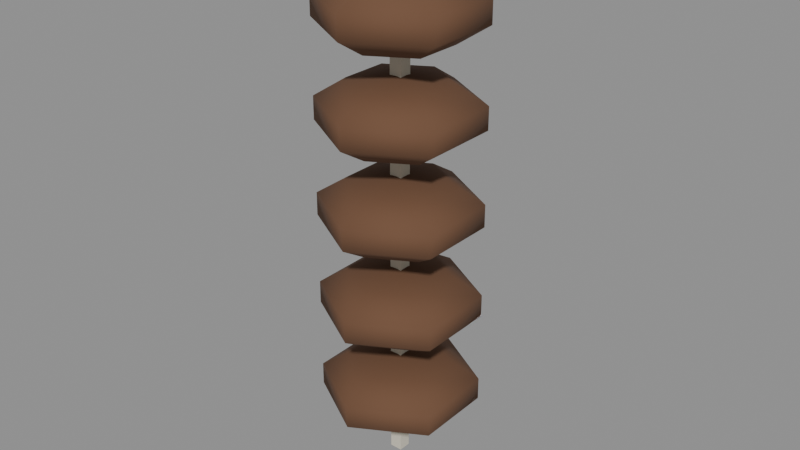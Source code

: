 # Source: good-dried.blend  (saved by Blender 5.3.31; exported with 4.5.12 LTS)
import bpy
from mathutils import Matrix  # noqa: F401  (used for matrix-valued properties, if any)

bpy.ops.wm.read_factory_settings(use_empty=True)
scene = bpy.context.scene
scene.name = 'Scene'

# ---- materials (node trees are filled in below, after node groups)
mat_d8d2c0 = bpy.data.materials.new('#d8d2c0')
mat_d8d2c0.use_backface_culling = True
mat_d8d2c0.diffuse_color = (0.6867, 0.6445, 0.5271, 1.0)
mat_6a4a34 = bpy.data.materials.new('#6a4a34')
mat_6a4a34.use_backface_culling = True
mat_6a4a34.diffuse_color = (0.1441, 0.06848, 0.03434, 1.0)

# ---- material node trees
mat_d8d2c0.use_nodes = True; mat_d8d2c0.node_tree.nodes.clear()
_N = mat_d8d2c0.node_tree.nodes; _L = mat_d8d2c0.node_tree.links
n0 = _N.new('ShaderNodeBsdfPrincipled'); n0.name = 'Principled BSDF'; n0.location = (-200, 100)
n0.inputs[0].default_value = (0.6867, 0.6445, 0.5271, 1.0)
n0.inputs[2].default_value = 0.9
n0.inputs[10].default_value = 0.005
n1 = _N.new('ShaderNodeOutputMaterial'); n1.name = 'Material Output'; n1.location = (200, 100)
_L.new(n0.outputs[0], n1.inputs[0])
n1.is_active_output = True
mat_6a4a34.use_nodes = True; mat_6a4a34.node_tree.nodes.clear()
_N = mat_6a4a34.node_tree.nodes; _L = mat_6a4a34.node_tree.links
n0 = _N.new('ShaderNodeBsdfPrincipled'); n0.name = 'Principled BSDF'; n0.location = (-200, 100)
n0.inputs[0].default_value = (0.1441, 0.06848, 0.03434, 1.0)
n0.inputs[2].default_value = 0.9
n0.inputs[10].default_value = 0.005
n1 = _N.new('ShaderNodeOutputMaterial'); n1.name = 'Material Output'; n1.location = (200, 100)
_L.new(n0.outputs[0], n1.inputs[0])
n1.is_active_output = True

# ---- meshes
me_d8d2c0_noshadow = bpy.data.meshes.new('#d8d2c0_noshadow')
me_d8d2c0_noshadow.from_pydata([(-0.002, 0.002, 0.0), (-0.002, -0.002, 0.0), (-0.002, 0.002, 0.16), (-0.002, -0.002, 0.16), (0.002, 0.002, 0.0), (0.002, -0.002, 0.0), (0.002, 0.002, 0.16), (0.002, -0.002, 0.16)], [], [(0, 1, 3, 2), (2, 3, 7, 6), (6, 7, 5, 4), (4, 5, 1, 0), (2, 6, 4, 0), (7, 3, 1, 5)])
me_d8d2c0_noshadow.materials.append(mat_d8d2c0)
me_d8d2c0_noshadow.update()
me_6a4a34_noshadow = bpy.data.meshes.new('#6a4a34_noshadow')
me_6a4a34_noshadow.from_pydata([(0.0, 1.136e-09, 0.0367), (0.0, 0.01528, 0.03447), (0.02141, -0.01236, 0.05138), (0.0, 0.02473, 0.02138), (0.0, 0.01528, 0.01553), (0.0, -1.136e-09, 0.0133), (0.02141, -0.01236, 0.05862), (0.01323, 0.007641, 0.03447), (0.02141, 0.01236, 0.02862), (0.02141, 0.01236, 0.02138), (0.01323, 0.007641, 0.01553), (0.01323, -0.007641, 0.06447), (0.0, 1.136e-09, 0.0667), (0.01323, -0.007641, 0.03447), (0.02141, -0.01236, 0.02862), (0.02141, -0.01236, 0.02138), (0.01323, -0.007641, 0.01553), (0.02141, -0.01236, 0.08138), (0.01323, 0.007641, 0.06447), (-2.328e-09, -0.01528, 0.03447), (-4.657e-09, -0.02473, 0.02862), (-4.657e-09, -0.02473, 0.02138), (-2.328e-09, -0.01528, 0.01553), (0.02141, 0.01236, 0.05862), (0.02141, 0.01236, 0.05138), (-0.01323, -0.007641, 0.03447), (-0.02141, -0.01236, 0.02862), (-0.02141, -0.01236, 0.02138), (-0.01323, -0.007641, 0.01553), (0.01323, 0.007641, 0.04553), (0.0, -1.136e-09, 0.0433), (-0.01323, 0.007641, 0.03447), (-0.02141, 0.01236, 0.02862), (-0.02141, 0.01236, 0.02138), (-0.01323, 0.007641, 0.01553), (0.02141, -0.01236, 0.08862), (0.0, 0.01528, 0.04553), (0.0, 0.02473, 0.05138), (8.382e-09, 0.02473, 0.02862), (0.0, 0.02473, 0.05862), (0.0, 0.01528, 0.06447), (0.01323, -0.007641, 0.09447), (0.01323, -0.007641, 0.04553), (0.0, 1.136e-09, 0.0967), (-4.657e-09, -0.02473, 0.05138), (-4.657e-09, -0.02473, 0.05862), (-2.328e-09, -0.01528, 0.06447), (0.02141, -0.01236, 0.1114), (-2.328e-09, -0.01528, 0.04553), (0.01323, 0.007641, 0.09447), (-0.02141, -0.01236, 0.05138), (-0.02141, -0.01236, 0.05862), (-0.01323, -0.007641, 0.06447), (0.02141, 0.01236, 0.08862), (-0.01323, -0.007641, 0.04553), (0.02141, 0.01236, 0.08138), (-0.02141, 0.01236, 0.05138), (-0.02141, 0.01236, 0.05862), (-0.01323, 0.007641, 0.06447), (0.01323, 0.007641, 0.07553), (-0.01323, 0.007641, 0.04553), (0.0, -1.136e-09, 0.0733), (0.02141, -0.01236, 0.1186), (0.0, 0.01528, 0.07553), (0.0, 0.02473, 0.08138), (0.0, 0.02473, 0.08862), (0.0, 0.01528, 0.09447), (0.01323, -0.007641, 0.1245), (0.01323, -0.007641, 0.07553), (0.0, 1.136e-09, 0.1267), (-4.657e-09, -0.02473, 0.08138), (-4.657e-09, -0.02473, 0.08862), (-2.328e-09, -0.01528, 0.09447), (0.02141, -0.01236, 0.1414), (-2.328e-09, -0.01528, 0.07553), (0.01323, 0.007641, 0.1245), (-0.02141, -0.01236, 0.08138), (-0.02141, -0.01236, 0.08862), (-0.01323, -0.007641, 0.09447), (0.02141, 0.01236, 0.1186), (-0.01323, -0.007641, 0.07553), (0.02141, 0.01236, 0.1114), (-0.02141, 0.01236, 0.08138), (-0.02141, 0.01236, 0.08862), (-0.01323, 0.007641, 0.09447), (0.01323, 0.007641, 0.1055), (-0.01323, 0.007641, 0.07553), (0.0, -1.136e-09, 0.1033), (0.02141, -0.01236, 0.1486), (0.0, 0.01528, 0.1055), (0.0, 0.02473, 0.1114), (0.0, 0.02473, 0.1186), (0.0, 0.01528, 0.1245), (0.01323, -0.007641, 0.1545), (0.01323, -0.007641, 0.1055), (0.0, 1.136e-09, 0.1567), (-4.657e-09, -0.02473, 0.1114), (-4.657e-09, -0.02473, 0.1186), (-2.328e-09, -0.01528, 0.1245), (-2.328e-09, -0.01528, 0.1055), (0.01323, 0.007641, 0.1545), (-0.02141, -0.01236, 0.1114), (-0.02141, -0.01236, 0.1186), (-0.01323, -0.007641, 0.1245), (0.02141, 0.01236, 0.1486), (-0.01323, -0.007641, 0.1055), (0.02141, 0.01236, 0.1414), (-0.02141, 0.01236, 0.1114), (-0.02141, 0.01236, 0.1186), (-0.01323, 0.007641, 0.1245), (0.01323, 0.007641, 0.1355), (-0.01323, 0.007641, 0.1055), (0.0, -1.136e-09, 0.1333), (0.0, 0.01528, 0.1355), (0.0, 0.02473, 0.1414), (0.0, 0.02473, 0.1486), (0.0, 0.01528, 0.1545), (0.01323, -0.007641, 0.1355), (-4.657e-09, -0.02473, 0.1414), (-4.657e-09, -0.02473, 0.1486), (-2.328e-09, -0.01528, 0.1545), (-2.328e-09, -0.01528, 0.1355), (-0.02141, -0.01236, 0.1414), (-0.02141, -0.01236, 0.1486), (-0.01323, -0.007641, 0.1545), (-0.01323, -0.007641, 0.1355), (-0.02141, 0.01236, 0.1414), (-0.02141, 0.01236, 0.1486), (-0.01323, 0.007641, 0.1545), (-0.01323, 0.007641, 0.1355)], [], [(5, 4, 10), (3, 38, 8, 9), (1, 0, 7), (4, 3, 9, 10), (38, 1, 7, 8), (5, 10, 16), (9, 8, 14, 15), (7, 0, 13), (10, 9, 15, 16), (8, 7, 13, 14), (5, 16, 22), (15, 14, 20, 21), (13, 0, 19), (16, 15, 21, 22), (14, 13, 19, 20), (5, 22, 28), (21, 20, 26, 27), (19, 0, 25), (22, 21, 27, 28), (20, 19, 25, 26), (5, 28, 34), (27, 26, 32, 33), (25, 0, 31), (28, 27, 33, 34), (26, 25, 31, 32), (5, 34, 4), (33, 32, 38, 3), (31, 0, 1), (34, 33, 3, 4), (32, 31, 1, 38), (40, 12, 18), (36, 37, 24, 29), (39, 40, 18, 23), (37, 39, 23, 24), (30, 36, 29), (30, 29, 42), (24, 23, 6, 2), (18, 12, 11), (29, 24, 2, 42), (23, 18, 11, 6), (2, 6, 45, 44), (11, 12, 46), (30, 42, 48), (6, 11, 46, 45), (42, 2, 44, 48), (30, 48, 54), (46, 12, 52), (44, 45, 51, 50), (45, 46, 52, 51), (48, 44, 50, 54), (52, 12, 58), (54, 50, 56, 60), (51, 52, 58, 57), (30, 54, 60), (50, 51, 57, 56), (58, 12, 40), (60, 56, 37, 36), (57, 58, 40, 39), (30, 60, 36), (56, 57, 39, 37), (65, 66, 49, 53), (63, 64, 55, 59), (66, 43, 49), (64, 65, 53, 55), (61, 63, 59), (61, 59, 68), (55, 53, 35, 17), (49, 43, 41), (59, 55, 17, 68), (53, 49, 41, 35), (17, 35, 71, 70), (68, 17, 70, 74), (41, 43, 72), (61, 68, 74), (35, 41, 72, 71), (74, 70, 76, 80), (71, 72, 78, 77), (70, 71, 77, 76), (72, 43, 78), (61, 74, 80), (76, 77, 83, 82), (78, 43, 84), (80, 76, 82, 86), (77, 78, 84, 83), (61, 80, 86), (82, 83, 65, 64), (84, 43, 66), (86, 82, 64, 63), (83, 84, 66, 65), (61, 86, 63), (92, 69, 75), (90, 91, 79, 81), (87, 89, 85), (91, 92, 75, 79), (89, 90, 81, 85), (75, 69, 67), (85, 81, 47, 94), (79, 75, 67, 62), (87, 85, 94), (81, 79, 62, 47), (94, 47, 96, 99), (62, 67, 98, 97), (67, 69, 98), (87, 94, 99), (47, 62, 97, 96), (99, 96, 101, 105), (96, 97, 102, 101), (97, 98, 103, 102), (87, 99, 105), (98, 69, 103), (105, 101, 107, 111), (102, 103, 109, 108), (87, 105, 111), (101, 102, 108, 107), (103, 69, 109), (111, 107, 90, 89), (108, 109, 92, 91), (87, 111, 89), (107, 108, 91, 90), (109, 69, 92), (115, 116, 100, 104), (113, 114, 106, 110), (116, 95, 100), (114, 115, 104, 106), (112, 113, 110), (104, 100, 93, 88), (112, 110, 117), (106, 104, 88, 73), (100, 95, 93), (110, 106, 73, 117), (93, 95, 120), (112, 117, 121), (73, 88, 119, 118), (117, 73, 118, 121), (88, 93, 120, 119), (120, 95, 124), (121, 118, 122, 125), (119, 120, 124, 123), (118, 119, 123, 122), (112, 121, 125), (112, 125, 129), (122, 123, 127, 126), (124, 95, 128), (125, 122, 126, 129), (123, 124, 128, 127), (112, 129, 113), (126, 127, 115, 114), (128, 95, 116), (129, 126, 114, 113), (127, 128, 116, 115)])
me_6a4a34_noshadow.polygons.foreach_set('use_smooth', [True] * 150)
me_6a4a34_noshadow.materials.append(mat_6a4a34)
me_6a4a34_noshadow.update()

# ---- objects
ob_d8d2c0_noshadow = bpy.data.objects.new('#d8d2c0_noshadow', me_d8d2c0_noshadow)
ob_6a4a34_noshadow = bpy.data.objects.new('#6a4a34_noshadow', me_6a4a34_noshadow)

# ---- transforms, parenting, visibility, modifiers, constraints
ob_d8d2c0_noshadow.location = (0.0, 0.0, 0.0)
ob_6a4a34_noshadow.location = (0.0, 0.0, 0.0)

# ---- collection membership
scene.collection.objects.link(ob_d8d2c0_noshadow)
scene.collection.objects.link(ob_6a4a34_noshadow)

# ---- scene / render settings (as saved in the file)
scene.frame_start = 1; scene.frame_end = 250; scene.frame_set(1)
scene.render.engine = 'BLENDER_EEVEE_NEXT'
scene.render.bake_bias = 0.0
scene.render.bake_samples = 0
scene.render.compositor_device = 'GPU'
scene.eevee.use_volume_custom_range = False
scene.eevee.fast_gi_thickness_near = 0.1
scene.eevee.fast_gi_thickness_far = 0.0
scene.eevee.ray_tracing_options.screen_trace_thickness = 0.1
bpy.context.view_layer.update()

# ---- added for rendering (the .blend has no active camera and no usable light): camera, sun + grey world if the file has none
cam_auto = bpy.data.cameras.new('AutoCamera')
cam_auto.lens = 50.0
cam_auto.sensor_width = 36.0
cam_auto.clip_end = 1000.0
ob_auto_camera = bpy.data.objects.new('AutoCamera', cam_auto)
scene.collection.objects.link(ob_auto_camera)
ob_auto_camera.location = (0.185045, -0.222054, 0.228036)
ob_auto_camera.rotation_euler = (1.09748, -7.21219e-08, 0.694738)
scene.camera = ob_auto_camera
light_auto_sun = bpy.data.lights.new('AutoSun', 'SUN')
light_auto_sun.energy = 3.0
light_auto_sun.angle = 0.0523599
ob_auto_sun = bpy.data.objects.new('AutoSun', light_auto_sun)
scene.collection.objects.link(ob_auto_sun)
ob_auto_sun.rotation_euler = (0.872665, 0.174533, 0.523599)
if scene.world is None:
    world_auto = bpy.data.worlds.new('AutoWorld')
    world_auto.color = (0.3, 0.3, 0.3)
    scene.world = world_auto
bpy.context.view_layer.update()
